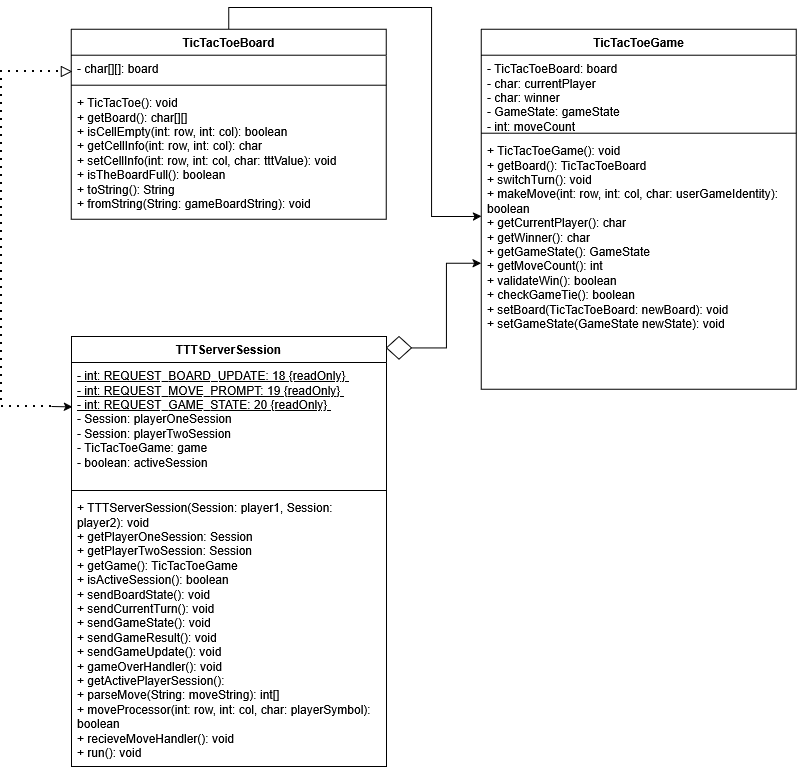

The diagram above was exported from draw.io. Its source (the exported page's mxGraphModel, read from the mxfile embedded in the PNG):
<mxGraphModel dx="471" dy="806" grid="1" gridSize="10" guides="1" tooltips="1" connect="1" arrows="1" fold="1" page="1" pageScale="1" pageWidth="550" pageHeight="800" math="0" shadow="0">
  <root>
    <mxCell id="0" />
    <mxCell id="1" parent="0" />
    <mxCell id="A6nHG1kLMxVUtBjVOs3p-25" edge="1" parent="1" source="A6nHG1kLMxVUtBjVOs3p-1" style="edgeStyle=orthogonalEdgeStyle;rounded=0;orthogonalLoop=1;jettySize=auto;html=1;entryX=0.001;entryY=0.313;entryDx=0;entryDy=0;entryPerimeter=0;" target="A6nHG1kLMxVUtBjVOs3p-8">
      <mxGeometry relative="1" as="geometry">
        <Array as="points">
          <mxPoint x="1507" y="621" />
          <mxPoint x="1710" y="621" />
          <mxPoint x="1710" y="830" />
          <mxPoint x="1750" y="830" />
        </Array>
        <mxPoint x="1750" y="820" as="targetPoint" />
      </mxGeometry>
    </mxCell>
    <mxCell id="A6nHG1kLMxVUtBjVOs3p-1" parent="1" style="swimlane;fontStyle=1;align=center;verticalAlign=top;childLayout=stackLayout;horizontal=1;startSize=26;horizontalStack=0;resizeParent=1;resizeParentMax=0;resizeLast=0;collapsible=1;marginBottom=0;whiteSpace=wrap;html=1;" value="TicTacToeBoard" vertex="1">
      <mxGeometry height="190" width="315" x="1349.7142857142858" y="642.7142857142858" as="geometry" />
    </mxCell>
    <mxCell id="A6nHG1kLMxVUtBjVOs3p-2" parent="A6nHG1kLMxVUtBjVOs3p-1" style="text;strokeColor=none;fillColor=none;align=left;verticalAlign=top;spacingLeft=4;spacingRight=4;overflow=hidden;rotatable=0;points=[[0,0.5],[1,0.5]];portConstraint=eastwest;whiteSpace=wrap;html=1;" value="- char[][]: board" vertex="1">
      <mxGeometry height="26" width="315" y="26" as="geometry" />
    </mxCell>
    <mxCell id="A6nHG1kLMxVUtBjVOs3p-3" parent="A6nHG1kLMxVUtBjVOs3p-1" style="line;strokeWidth=1;fillColor=none;align=left;verticalAlign=middle;spacingTop=-1;spacingLeft=3;spacingRight=3;rotatable=0;labelPosition=right;points=[];portConstraint=eastwest;strokeColor=inherit;" value="" vertex="1">
      <mxGeometry height="8" width="315" y="52" as="geometry" />
    </mxCell>
    <mxCell id="A6nHG1kLMxVUtBjVOs3p-4" parent="A6nHG1kLMxVUtBjVOs3p-1" style="text;strokeColor=none;fillColor=none;align=left;verticalAlign=top;spacingLeft=4;spacingRight=4;overflow=hidden;rotatable=0;points=[[0,0.5],[1,0.5]];portConstraint=eastwest;whiteSpace=wrap;html=1;" value="&lt;div&gt;+ TicTacToe(): void&lt;/div&gt;&lt;div&gt;+ getBoard(): char[][]&lt;/div&gt;&lt;div&gt;+ isCellEmpty(int: row, int: col): boolean&lt;/div&gt;&lt;div&gt;+ getCellInfo(int: row, int: col): char&lt;/div&gt;&lt;div&gt;+ setCellInfo(int: row, int: col, char: tttValue): void&lt;span style=&quot;white-space: pre;&quot;&gt;&#09;&lt;/span&gt;&lt;/div&gt;&lt;div&gt;&lt;span style=&quot;white-space: pre;&quot;&gt;+ isTheBoardFull(): boolean&lt;/span&gt;&lt;/div&gt;&lt;div&gt;&lt;span style=&quot;white-space: pre;&quot;&gt;+ toString(): String&lt;/span&gt;&lt;/div&gt;&lt;div&gt;&lt;span style=&quot;white-space: pre;&quot;&gt;+ fromString(String: gameBoardString): void&lt;/span&gt;&lt;/div&gt;&lt;div&gt;&lt;span style=&quot;white-space: pre;&quot;&gt;&lt;br&gt;&lt;/span&gt;&lt;/div&gt;" vertex="1">
      <mxGeometry height="130" width="315" y="60" as="geometry" />
    </mxCell>
    <mxCell id="A6nHG1kLMxVUtBjVOs3p-5" parent="1" style="swimlane;fontStyle=1;align=center;verticalAlign=top;childLayout=stackLayout;horizontal=1;startSize=26;horizontalStack=0;resizeParent=1;resizeParentMax=0;resizeLast=0;collapsible=1;marginBottom=0;whiteSpace=wrap;html=1;" value="TicTacToeGame" vertex="1">
      <mxGeometry height="360" width="315" x="1759.7142857142858" y="642.7142857142858" as="geometry" />
    </mxCell>
    <mxCell id="A6nHG1kLMxVUtBjVOs3p-6" parent="A6nHG1kLMxVUtBjVOs3p-5" style="text;strokeColor=none;fillColor=none;align=left;verticalAlign=top;spacingLeft=4;spacingRight=4;overflow=hidden;rotatable=0;points=[[0,0.5],[1,0.5]];portConstraint=eastwest;whiteSpace=wrap;html=1;" value="&lt;div&gt;- TicTacToeBoard: board&lt;/div&gt;&lt;div&gt;- char: currentPlayer&lt;/div&gt;&lt;div&gt;- char: winner&lt;/div&gt;&lt;div&gt;- GameState: gameState&lt;/div&gt;&lt;div&gt;- int: moveCount&lt;/div&gt;" vertex="1">
      <mxGeometry height="74" width="315" y="26" as="geometry" />
    </mxCell>
    <mxCell id="A6nHG1kLMxVUtBjVOs3p-7" parent="A6nHG1kLMxVUtBjVOs3p-5" style="line;strokeWidth=1;fillColor=none;align=left;verticalAlign=middle;spacingTop=-1;spacingLeft=3;spacingRight=3;rotatable=0;labelPosition=right;points=[];portConstraint=eastwest;strokeColor=inherit;" value="" vertex="1">
      <mxGeometry height="8" width="315" y="100" as="geometry" />
    </mxCell>
    <mxCell id="A6nHG1kLMxVUtBjVOs3p-8" parent="A6nHG1kLMxVUtBjVOs3p-5" style="text;strokeColor=none;fillColor=none;align=left;verticalAlign=top;spacingLeft=4;spacingRight=4;overflow=hidden;rotatable=0;points=[[0,0.5],[1,0.5]];portConstraint=eastwest;whiteSpace=wrap;html=1;" value="&lt;div&gt;+ TicTacToeGame(): void&lt;/div&gt;&lt;div&gt;+ getBoard(): TicTacToeBoard&lt;/div&gt;&lt;div&gt;+ switchTurn(): void&lt;/div&gt;&lt;div&gt;+ makeMove(int: row, int: col, char: userGameIdentity): boolean&lt;/div&gt;&lt;div&gt;+ getCurrentPlayer(): char&lt;/div&gt;&lt;div&gt;+ getWinner(): char&lt;/div&gt;&lt;div&gt;+ getGameState(): GameState&lt;/div&gt;&lt;div&gt;+ getMoveCount(): int&lt;/div&gt;&lt;div&gt;+ validateWin(): boolean&lt;/div&gt;&lt;div&gt;+ checkGameTie(): boolean&lt;/div&gt;&lt;div&gt;+ setBoard(TicTacToeBoard: newBoard): void&lt;/div&gt;&lt;div&gt;+ setGameState(GameState newState): void&lt;/div&gt;" vertex="1">
      <mxGeometry height="252" width="315" y="108" as="geometry" />
    </mxCell>
    <mxCell id="A6nHG1kLMxVUtBjVOs3p-13" parent="1" style="swimlane;fontStyle=1;align=center;verticalAlign=top;childLayout=stackLayout;horizontal=1;startSize=26;horizontalStack=0;resizeParent=1;resizeParentMax=0;resizeLast=0;collapsible=1;marginBottom=0;whiteSpace=wrap;html=1;" value="TTTServerSession" vertex="1">
      <mxGeometry height="430" width="315" x="1350.0042857142857" y="950.0042857142857" as="geometry" />
    </mxCell>
    <mxCell id="A6nHG1kLMxVUtBjVOs3p-14" parent="A6nHG1kLMxVUtBjVOs3p-13" style="text;strokeColor=none;fillColor=none;align=left;verticalAlign=top;spacingLeft=4;spacingRight=4;overflow=hidden;rotatable=0;points=[[0,0.5],[1,0.5]];portConstraint=eastwest;whiteSpace=wrap;html=1;" value="&lt;div&gt;&lt;u&gt;- int: REQUEST_BOARD_UPDATE: 18 {readOnly}&amp;nbsp;&lt;/u&gt;&lt;/div&gt;&lt;div&gt;&lt;u&gt;- int: REQUEST_MOVE_PROMPT: 19 {readOnly}&amp;nbsp;&lt;/u&gt;&lt;/div&gt;&lt;div&gt;&lt;u&gt;- int: REQUEST_GAME_STATE: 20 {readOnly}&amp;nbsp;&lt;/u&gt;&lt;/div&gt;&lt;div&gt;- Session: playerOneSession&lt;/div&gt;&lt;div&gt;- Session: playerTwoSession&lt;/div&gt;&lt;div&gt;- TicTacToeGame: game&lt;/div&gt;&lt;div&gt;- boolean: activeSession&lt;/div&gt;&lt;div&gt;&lt;br&gt;&lt;/div&gt;" vertex="1">
      <mxGeometry height="124" width="315" y="26" as="geometry" />
    </mxCell>
    <mxCell id="A6nHG1kLMxVUtBjVOs3p-15" parent="A6nHG1kLMxVUtBjVOs3p-13" style="line;strokeWidth=1;fillColor=none;align=left;verticalAlign=middle;spacingTop=-1;spacingLeft=3;spacingRight=3;rotatable=0;labelPosition=right;points=[];portConstraint=eastwest;strokeColor=inherit;" value="" vertex="1">
      <mxGeometry height="8" width="315" y="150" as="geometry" />
    </mxCell>
    <mxCell id="A6nHG1kLMxVUtBjVOs3p-16" parent="A6nHG1kLMxVUtBjVOs3p-13" style="text;strokeColor=none;fillColor=none;align=left;verticalAlign=top;spacingLeft=4;spacingRight=4;overflow=hidden;rotatable=0;points=[[0,0.5],[1,0.5]];portConstraint=eastwest;whiteSpace=wrap;html=1;" value="&lt;div&gt;+ TTTServerSession(Session: player1, Session: player2): void&lt;/div&gt;&lt;div&gt;+ getPlayerOneSession: Session&lt;/div&gt;&lt;div&gt;+ getPlayerTwoSession: Session&lt;/div&gt;&lt;div&gt;+ getGame(): TicTacToeGame&lt;/div&gt;&lt;div&gt;+ isActiveSession(): boolean&lt;/div&gt;&lt;div&gt;+ sendBoardState(): void&lt;/div&gt;&lt;div&gt;+ sendCurrentTurn(): void&lt;/div&gt;&lt;div&gt;+ sendGameState(): void&lt;/div&gt;&lt;div&gt;+ sendGameResult(): void&lt;/div&gt;&lt;div&gt;+ sendGameUpdate(): void&lt;/div&gt;&lt;div&gt;+ gameOverHandler(): void&lt;/div&gt;&lt;div&gt;+ getActivePlayerSession():&amp;nbsp;&lt;/div&gt;&lt;div&gt;+ parseMove(String: moveString): int[]&lt;/div&gt;&lt;div&gt;+ moveProcessor(int: row, int: col, char: playerSymbol): boolean&lt;/div&gt;&lt;div&gt;+ recieveMoveHandler(): void&lt;/div&gt;&lt;div&gt;+ run(): void&lt;/div&gt;" vertex="1">
      <mxGeometry height="272" width="315" y="158" as="geometry" />
    </mxCell>
    <mxCell id="A6nHG1kLMxVUtBjVOs3p-24" edge="1" parent="1" source="A6nHG1kLMxVUtBjVOs3p-21" style="edgeStyle=orthogonalEdgeStyle;rounded=0;orthogonalLoop=1;jettySize=auto;html=1;" target="A6nHG1kLMxVUtBjVOs3p-8" value="">
      <mxGeometry relative="1" as="geometry" />
    </mxCell>
    <mxCell id="A6nHG1kLMxVUtBjVOs3p-21" parent="1" style="rhombus;whiteSpace=wrap;html=1;" value="" vertex="1">
      <mxGeometry height="22.71" width="25" x="1665" y="950" as="geometry" />
    </mxCell>
    <mxCell id="A6nHG1kLMxVUtBjVOs3p-27" edge="1" parent="1" style="endArrow=none;dashed=1;html=1;dashPattern=1 3;strokeWidth=2;rounded=0;" target="A6nHG1kLMxVUtBjVOs3p-30" value="">
      <mxGeometry height="50" relative="1" width="50" as="geometry">
        <Array as="points">
          <mxPoint x="1280" y="1020" />
          <mxPoint x="1280" y="685" />
        </Array>
        <mxPoint x="1330" y="1020" as="sourcePoint" />
        <mxPoint x="1330" y="680" as="targetPoint" />
      </mxGeometry>
    </mxCell>
    <mxCell id="A6nHG1kLMxVUtBjVOs3p-28" edge="1" parent="1" style="endArrow=classic;html=1;rounded=0;entryX=0.003;entryY=0.358;entryDx=0;entryDy=0;entryPerimeter=0;" target="A6nHG1kLMxVUtBjVOs3p-14" value="">
      <mxGeometry height="50" relative="1" width="50" as="geometry">
        <mxPoint x="1330" y="1020" as="sourcePoint" />
        <mxPoint x="1620" y="920" as="targetPoint" />
      </mxGeometry>
    </mxCell>
    <mxCell id="A6nHG1kLMxVUtBjVOs3p-30" parent="1" style="triangle;whiteSpace=wrap;html=1;" value="" vertex="1">
      <mxGeometry height="10" width="10" x="1339.71" y="680" as="geometry" />
    </mxCell>
  </root>
</mxGraphModel>